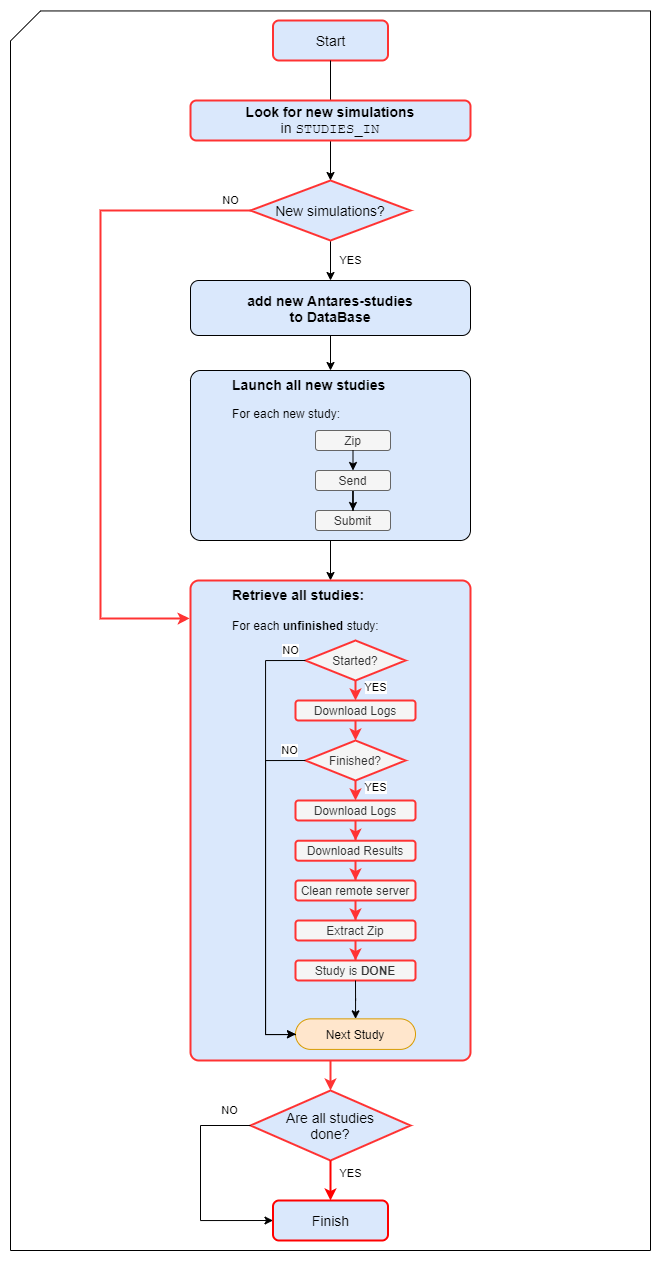

The diagram above was exported from draw.io. Its source (the exported page's mxGraphModel, read from the mxfile embedded in the PNG):
<mxGraphModel dx="3276" dy="2491" grid="1" gridSize="10" guides="1" tooltips="1" connect="1" arrows="1" fold="1" page="1" pageScale="1" pageWidth="850" pageHeight="1100" math="0" shadow="0">
  <root>
    <mxCell id="BlV2bufGolQx3qJCgFDj-0" />
    <mxCell id="BlV2bufGolQx3qJCgFDj-1" parent="BlV2bufGolQx3qJCgFDj-0" />
    <mxCell id="QNBxU1ym-UsLo74aD2Jw-0" value="" style="shape=card;whiteSpace=wrap;html=1;" vertex="1" parent="BlV2bufGolQx3qJCgFDj-1">
      <mxGeometry x="-320" y="-29.55" width="640" height="1239.55" as="geometry" />
    </mxCell>
    <mxCell id="QNBxU1ym-UsLo74aD2Jw-1" value="Start" style="rounded=1;whiteSpace=wrap;html=1;fontSize=14;glass=0;strokeWidth=2;shadow=0;fillColor=#dae8fc;strokeColor=#FF3333;" vertex="1" parent="BlV2bufGolQx3qJCgFDj-1">
      <mxGeometry x="-57.5" y="-20" width="115" height="40" as="geometry" />
    </mxCell>
    <mxCell id="QNBxU1ym-UsLo74aD2Jw-2" value="YES" style="edgeStyle=orthogonalEdgeStyle;rounded=0;orthogonalLoop=1;jettySize=auto;html=1;strokeColor=#000000;strokeWidth=1;entryX=0.5;entryY=0;entryDx=0;entryDy=0;exitX=0.5;exitY=1;exitDx=0;exitDy=0;" edge="1" parent="BlV2bufGolQx3qJCgFDj-1" source="QNBxU1ym-UsLo74aD2Jw-4" target="QNBxU1ym-UsLo74aD2Jw-7">
      <mxGeometry y="20" relative="1" as="geometry">
        <mxPoint x="120" y="195" as="targetPoint" />
        <mxPoint x="60" y="200" as="sourcePoint" />
        <mxPoint as="offset" />
      </mxGeometry>
    </mxCell>
    <mxCell id="QNBxU1ym-UsLo74aD2Jw-3" value="NO" style="edgeStyle=orthogonalEdgeStyle;rounded=0;orthogonalLoop=1;jettySize=auto;html=1;strokeColor=#FF3333;strokeWidth=2;exitX=0;exitY=0.5;exitDx=0;exitDy=0;entryX=-0.003;entryY=0.079;entryDx=0;entryDy=0;entryPerimeter=0;" edge="1" parent="BlV2bufGolQx3qJCgFDj-1" source="QNBxU1ym-UsLo74aD2Jw-4" target="QNBxU1ym-UsLo74aD2Jw-19">
      <mxGeometry x="-0.9379" y="-10" relative="1" as="geometry">
        <mxPoint x="-120" y="175" as="targetPoint" />
        <mxPoint x="-60" y="200" as="sourcePoint" />
        <Array as="points">
          <mxPoint x="-230" y="170" />
          <mxPoint x="-230" y="578" />
          <mxPoint x="-150" y="578" />
        </Array>
        <mxPoint as="offset" />
      </mxGeometry>
    </mxCell>
    <mxCell id="QNBxU1ym-UsLo74aD2Jw-4" value="New simulations?" style="rhombus;whiteSpace=wrap;html=1;strokeColor=#FF3333;strokeWidth=2;fillColor=#dae8fc;fontSize=14;" vertex="1" parent="BlV2bufGolQx3qJCgFDj-1">
      <mxGeometry x="-80" y="140" width="160" height="60" as="geometry" />
    </mxCell>
    <mxCell id="QNBxU1ym-UsLo74aD2Jw-5" value="" style="edgeStyle=orthogonalEdgeStyle;rounded=0;orthogonalLoop=1;jettySize=auto;html=1;exitX=0.5;exitY=1;exitDx=0;exitDy=0;entryX=0.5;entryY=0;entryDx=0;entryDy=0;" edge="1" parent="BlV2bufGolQx3qJCgFDj-1" source="QNBxU1ym-UsLo74aD2Jw-1" target="QNBxU1ym-UsLo74aD2Jw-4">
      <mxGeometry relative="1" as="geometry">
        <mxPoint x="335" y="110" as="sourcePoint" />
        <mxPoint x="335" y="170" as="targetPoint" />
      </mxGeometry>
    </mxCell>
    <mxCell id="QNBxU1ym-UsLo74aD2Jw-6" value="" style="edgeStyle=orthogonalEdgeStyle;rounded=0;orthogonalLoop=1;jettySize=auto;html=1;exitX=0.5;exitY=1;exitDx=0;exitDy=0;entryX=0.5;entryY=0;entryDx=0;entryDy=0;" edge="1" parent="BlV2bufGolQx3qJCgFDj-1" source="QNBxU1ym-UsLo74aD2Jw-7" target="QNBxU1ym-UsLo74aD2Jw-8">
      <mxGeometry relative="1" as="geometry">
        <mxPoint x="330" y="220" as="sourcePoint" />
        <mxPoint x="330" y="270.0000000000001" as="targetPoint" />
      </mxGeometry>
    </mxCell>
    <mxCell id="QNBxU1ym-UsLo74aD2Jw-7" value="&lt;font style=&quot;font-size: 14px&quot;&gt;&lt;b&gt;add new Antares-studies&lt;br&gt;to DataBase&lt;/b&gt;&lt;/font&gt;" style="rounded=1;whiteSpace=wrap;html=1;fontSize=12;glass=0;strokeWidth=1;shadow=0;fillColor=#dae8fc;strokeColor=#000000;" vertex="1" parent="BlV2bufGolQx3qJCgFDj-1">
      <mxGeometry x="-140" y="240" width="280" height="55" as="geometry" />
    </mxCell>
    <mxCell id="QNBxU1ym-UsLo74aD2Jw-8" value="&lt;blockquote style=&quot;margin: 0 0 0 40px ; border: none ; padding: 0px&quot;&gt;&lt;b&gt;&lt;font style=&quot;font-size: 14px&quot;&gt;Launch all new studies&lt;/font&gt;&lt;/b&gt;&lt;/blockquote&gt;&lt;blockquote style=&quot;margin: 0 0 0 40px ; border: none ; padding: 0px&quot;&gt;&lt;br&gt;For each new study:&lt;/blockquote&gt;" style="rounded=1;whiteSpace=wrap;html=1;fontSize=12;glass=0;strokeWidth=1;shadow=0;fillColor=#dae8fc;strokeColor=#000000;verticalAlign=top;arcSize=6;align=left;" vertex="1" parent="BlV2bufGolQx3qJCgFDj-1">
      <mxGeometry x="-140" y="330" width="280" height="170" as="geometry" />
    </mxCell>
    <mxCell id="QNBxU1ym-UsLo74aD2Jw-9" value="" style="edgeStyle=orthogonalEdgeStyle;rounded=0;orthogonalLoop=1;jettySize=auto;html=1;entryX=0.5;entryY=0;entryDx=0;entryDy=0;exitX=0.5;exitY=1;exitDx=0;exitDy=0;" edge="1" parent="BlV2bufGolQx3qJCgFDj-1" source="QNBxU1ym-UsLo74aD2Jw-8" target="QNBxU1ym-UsLo74aD2Jw-19">
      <mxGeometry relative="1" as="geometry">
        <mxPoint x="100" y="430" as="sourcePoint" />
      </mxGeometry>
    </mxCell>
    <mxCell id="QNBxU1ym-UsLo74aD2Jw-10" value="&lt;font style=&quot;font-size: 14px&quot;&gt;&lt;b&gt;Look for new simulations&lt;/b&gt;&lt;br&gt;in &lt;font face=&quot;Courier New&quot; style=&quot;font-size: 14px&quot;&gt;STUDIES_IN&lt;/font&gt;&lt;/font&gt;" style="rounded=1;whiteSpace=wrap;html=1;fontSize=12;glass=0;strokeWidth=2;shadow=0;fillColor=#dae8fc;strokeColor=#FF3333;" vertex="1" parent="BlV2bufGolQx3qJCgFDj-1">
      <mxGeometry x="-140" y="60" width="280" height="40" as="geometry" />
    </mxCell>
    <mxCell id="QNBxU1ym-UsLo74aD2Jw-11" value="" style="group" vertex="1" connectable="0" parent="BlV2bufGolQx3qJCgFDj-1">
      <mxGeometry x="-15" y="390" width="75" height="100" as="geometry" />
    </mxCell>
    <mxCell id="QNBxU1ym-UsLo74aD2Jw-12" value="Zip" style="rounded=1;whiteSpace=wrap;html=1;fontSize=12;glass=0;strokeWidth=1;shadow=0;fillColor=#f5f5f5;strokeColor=#666666;fontColor=#333333;" vertex="1" parent="QNBxU1ym-UsLo74aD2Jw-11">
      <mxGeometry width="75" height="20" as="geometry" />
    </mxCell>
    <mxCell id="QNBxU1ym-UsLo74aD2Jw-13" value="Submit" style="rounded=1;whiteSpace=wrap;html=1;fontSize=12;glass=0;strokeWidth=1;shadow=0;fillColor=#f5f5f5;strokeColor=#666666;fontColor=#333333;" vertex="1" parent="QNBxU1ym-UsLo74aD2Jw-11">
      <mxGeometry y="80" width="75" height="20" as="geometry" />
    </mxCell>
    <mxCell id="QNBxU1ym-UsLo74aD2Jw-14" value="" style="edgeStyle=orthogonalEdgeStyle;rounded=0;orthogonalLoop=1;jettySize=auto;html=1;" edge="1" parent="QNBxU1ym-UsLo74aD2Jw-11" source="QNBxU1ym-UsLo74aD2Jw-15" target="QNBxU1ym-UsLo74aD2Jw-13">
      <mxGeometry relative="1" as="geometry" />
    </mxCell>
    <mxCell id="QNBxU1ym-UsLo74aD2Jw-15" value="Send" style="rounded=1;whiteSpace=wrap;html=1;fontSize=12;glass=0;strokeWidth=1;shadow=0;fillColor=#f5f5f5;strokeColor=#666666;fontColor=#333333;" vertex="1" parent="QNBxU1ym-UsLo74aD2Jw-11">
      <mxGeometry y="40" width="75" height="20" as="geometry" />
    </mxCell>
    <mxCell id="QNBxU1ym-UsLo74aD2Jw-16" value="" style="endArrow=classic;html=1;entryX=0.5;entryY=0;entryDx=0;entryDy=0;exitX=0.5;exitY=1;exitDx=0;exitDy=0;" edge="1" parent="QNBxU1ym-UsLo74aD2Jw-11" source="QNBxU1ym-UsLo74aD2Jw-12" target="QNBxU1ym-UsLo74aD2Jw-15">
      <mxGeometry width="50" height="50" relative="1" as="geometry">
        <mxPoint x="-95" y="-110" as="sourcePoint" />
        <mxPoint x="-45" y="-160" as="targetPoint" />
      </mxGeometry>
    </mxCell>
    <mxCell id="QNBxU1ym-UsLo74aD2Jw-17" value="Are all studies&lt;br style=&quot;font-size: 14px;&quot;&gt;done?" style="rhombus;whiteSpace=wrap;html=1;strokeColor=#FF3333;strokeWidth=2;fillColor=#dae8fc;fontSize=14;" vertex="1" parent="BlV2bufGolQx3qJCgFDj-1">
      <mxGeometry x="-80" y="1050" width="160" height="70" as="geometry" />
    </mxCell>
    <mxCell id="QNBxU1ym-UsLo74aD2Jw-18" value="Finish" style="rounded=1;whiteSpace=wrap;html=1;fontSize=14;glass=0;strokeWidth=2;shadow=0;fillColor=#dae8fc;strokeColor=#FF0000;" vertex="1" parent="BlV2bufGolQx3qJCgFDj-1">
      <mxGeometry x="-57.5" y="1160" width="115" height="40" as="geometry" />
    </mxCell>
    <mxCell id="QNBxU1ym-UsLo74aD2Jw-19" value="&lt;blockquote style=&quot;margin: 0px 0px 0px 40px ; border: none ; padding: 0px ; font-size: 14px&quot;&gt;&lt;b&gt;&lt;font style=&quot;font-size: 14px&quot;&gt;Retrieve all studies:&lt;/font&gt;&lt;/b&gt;&lt;/blockquote&gt;&lt;blockquote style=&quot;margin: 0px 0px 0px 40px ; border: none ; padding: 0px ; font-size: 14px&quot;&gt;&lt;br&gt;&lt;/blockquote&gt;&lt;blockquote style=&quot;margin: 0 0 0 40px ; border: none ; padding: 0px&quot;&gt;For each &lt;b&gt;unfinished &lt;/b&gt;study:&lt;/blockquote&gt;&lt;blockquote style=&quot;margin: 0 0 0 40px ; border: none ; padding: 0px&quot;&gt;&lt;br&gt;&lt;/blockquote&gt;" style="rounded=1;whiteSpace=wrap;html=1;fontSize=12;glass=0;strokeWidth=2;shadow=0;fillColor=#dae8fc;strokeColor=#FF3333;arcSize=3;verticalAlign=top;align=left;" vertex="1" parent="BlV2bufGolQx3qJCgFDj-1">
      <mxGeometry x="-140" y="540" width="280" height="480" as="geometry" />
    </mxCell>
    <mxCell id="QNBxU1ym-UsLo74aD2Jw-20" value="" style="group" vertex="1" connectable="0" parent="BlV2bufGolQx3qJCgFDj-1">
      <mxGeometry x="-65" y="600" width="150" height="368.90999999999997" as="geometry" />
    </mxCell>
    <mxCell id="QNBxU1ym-UsLo74aD2Jw-21" value="Finished?" style="rhombus;whiteSpace=wrap;html=1;strokeColor=#FF3333;strokeWidth=2;fillColor=#f5f5f5;fontColor=#333333;" vertex="1" parent="QNBxU1ym-UsLo74aD2Jw-20">
      <mxGeometry x="40" y="100" width="100" height="40" as="geometry" />
    </mxCell>
    <mxCell id="QNBxU1ym-UsLo74aD2Jw-22" value="YES" style="edgeStyle=orthogonalEdgeStyle;rounded=0;orthogonalLoop=1;jettySize=auto;html=1;strokeColor=#FF3333;strokeWidth=2;exitX=0.5;exitY=1;exitDx=0;exitDy=0;fillColor=#f5f5f5;entryX=0.5;entryY=0;entryDx=0;entryDy=0;" edge="1" parent="QNBxU1ym-UsLo74aD2Jw-20" source="QNBxU1ym-UsLo74aD2Jw-21" target="QNBxU1ym-UsLo74aD2Jw-27">
      <mxGeometry x="-0.3333" y="20" relative="1" as="geometry">
        <mxPoint x="90" y="160" as="targetPoint" />
        <mxPoint x="70" y="231.4545454545455" as="sourcePoint" />
        <Array as="points" />
        <mxPoint as="offset" />
      </mxGeometry>
    </mxCell>
    <mxCell id="QNBxU1ym-UsLo74aD2Jw-23" value="Download Logs" style="rounded=1;whiteSpace=wrap;html=1;fontSize=12;glass=0;strokeWidth=2;shadow=0;fillColor=#f5f5f5;strokeColor=#FF3333;fontColor=#333333;align=center;verticalAlign=middle;" vertex="1" parent="QNBxU1ym-UsLo74aD2Jw-20">
      <mxGeometry x="30" y="60" width="120" height="20" as="geometry" />
    </mxCell>
    <mxCell id="QNBxU1ym-UsLo74aD2Jw-24" value="Started?" style="rhombus;whiteSpace=wrap;html=1;strokeColor=#FF3333;strokeWidth=2;fillColor=#f5f5f5;fontColor=#333333;" vertex="1" parent="QNBxU1ym-UsLo74aD2Jw-20">
      <mxGeometry x="40" width="100" height="40" as="geometry" />
    </mxCell>
    <mxCell id="QNBxU1ym-UsLo74aD2Jw-25" value="YES" style="edgeStyle=orthogonalEdgeStyle;rounded=0;orthogonalLoop=1;jettySize=auto;html=1;strokeColor=#FF3333;strokeWidth=2;exitX=0.5;exitY=1;exitDx=0;exitDy=0;entryX=0.5;entryY=0;entryDx=0;entryDy=0;fillColor=#f5f5f5;" edge="1" parent="QNBxU1ym-UsLo74aD2Jw-20" source="QNBxU1ym-UsLo74aD2Jw-24" target="QNBxU1ym-UsLo74aD2Jw-23">
      <mxGeometry x="-0.3333" y="20" relative="1" as="geometry">
        <mxPoint x="90" y="71.09090909090912" as="targetPoint" />
        <mxPoint x="70" y="21.45454545454544" as="sourcePoint" />
        <Array as="points" />
        <mxPoint as="offset" />
      </mxGeometry>
    </mxCell>
    <mxCell id="QNBxU1ym-UsLo74aD2Jw-26" value="" style="edgeStyle=orthogonalEdgeStyle;rounded=0;orthogonalLoop=1;jettySize=auto;html=1;strokeWidth=2;strokeColor=#FF3333;exitX=0.5;exitY=1;exitDx=0;exitDy=0;fillColor=#f5f5f5;entryX=0.5;entryY=0;entryDx=0;entryDy=0;" edge="1" parent="QNBxU1ym-UsLo74aD2Jw-20" source="QNBxU1ym-UsLo74aD2Jw-23" target="QNBxU1ym-UsLo74aD2Jw-21">
      <mxGeometry relative="1" as="geometry">
        <mxPoint x="-440" y="368.909090909091" as="sourcePoint" />
        <mxPoint x="120" y="110" as="targetPoint" />
      </mxGeometry>
    </mxCell>
    <mxCell id="QNBxU1ym-UsLo74aD2Jw-27" value="Download Logs" style="rounded=1;whiteSpace=wrap;html=1;fontSize=12;glass=0;strokeWidth=2;shadow=0;fillColor=#f5f5f5;strokeColor=#FF3333;fontColor=#333333;" vertex="1" parent="QNBxU1ym-UsLo74aD2Jw-20">
      <mxGeometry x="30" y="160" width="120" height="20" as="geometry" />
    </mxCell>
    <mxCell id="QNBxU1ym-UsLo74aD2Jw-28" value="Download Results" style="rounded=1;whiteSpace=wrap;html=1;fontSize=12;glass=0;strokeWidth=2;shadow=0;fillColor=#f5f5f5;strokeColor=#FF3333;fontColor=#333333;" vertex="1" parent="QNBxU1ym-UsLo74aD2Jw-20">
      <mxGeometry x="30" y="200.22000000000003" width="120" height="20" as="geometry" />
    </mxCell>
    <mxCell id="QNBxU1ym-UsLo74aD2Jw-29" value="" style="edgeStyle=orthogonalEdgeStyle;rounded=0;orthogonalLoop=1;jettySize=auto;html=1;fillColor=#f5f5f5;strokeColor=#FF3333;strokeWidth=2;" edge="1" parent="QNBxU1ym-UsLo74aD2Jw-20" source="QNBxU1ym-UsLo74aD2Jw-27" target="QNBxU1ym-UsLo74aD2Jw-28">
      <mxGeometry relative="1" as="geometry" />
    </mxCell>
    <mxCell id="QNBxU1ym-UsLo74aD2Jw-30" value="Clean remote server" style="rounded=1;whiteSpace=wrap;html=1;fontSize=12;glass=0;strokeWidth=2;shadow=0;fillColor=#f5f5f5;strokeColor=#FF3333;fontColor=#333333;" vertex="1" parent="QNBxU1ym-UsLo74aD2Jw-20">
      <mxGeometry x="30" y="240" width="120" height="20" as="geometry" />
    </mxCell>
    <mxCell id="QNBxU1ym-UsLo74aD2Jw-31" value="" style="edgeStyle=orthogonalEdgeStyle;rounded=0;orthogonalLoop=1;jettySize=auto;html=1;fillColor=#f5f5f5;strokeColor=#FF3333;strokeWidth=2;" edge="1" parent="QNBxU1ym-UsLo74aD2Jw-20" source="QNBxU1ym-UsLo74aD2Jw-28" target="QNBxU1ym-UsLo74aD2Jw-30">
      <mxGeometry relative="1" as="geometry" />
    </mxCell>
    <mxCell id="QNBxU1ym-UsLo74aD2Jw-32" value="Extract Zip" style="rounded=1;whiteSpace=wrap;html=1;fontSize=12;glass=0;strokeWidth=2;shadow=0;fillColor=#f5f5f5;strokeColor=#FF3333;fontColor=#333333;" vertex="1" parent="QNBxU1ym-UsLo74aD2Jw-20">
      <mxGeometry x="30" y="280" width="120" height="20" as="geometry" />
    </mxCell>
    <mxCell id="QNBxU1ym-UsLo74aD2Jw-33" value="" style="edgeStyle=orthogonalEdgeStyle;rounded=0;orthogonalLoop=1;jettySize=auto;html=1;fillColor=#f5f5f5;strokeColor=#FF3333;strokeWidth=2;" edge="1" parent="QNBxU1ym-UsLo74aD2Jw-20" source="QNBxU1ym-UsLo74aD2Jw-30" target="QNBxU1ym-UsLo74aD2Jw-32">
      <mxGeometry relative="1" as="geometry" />
    </mxCell>
    <mxCell id="QNBxU1ym-UsLo74aD2Jw-34" value="" style="endArrow=classic;html=1;exitX=0.5;exitY=1;exitDx=0;exitDy=0;entryX=0.5;entryY=0;entryDx=0;entryDy=0;strokeColor=#FF3333;strokeWidth=2;" edge="1" parent="BlV2bufGolQx3qJCgFDj-1" source="QNBxU1ym-UsLo74aD2Jw-19" target="QNBxU1ym-UsLo74aD2Jw-17">
      <mxGeometry width="50" height="50" relative="1" as="geometry">
        <mxPoint x="40" y="1090" as="sourcePoint" />
        <mxPoint x="90" y="1040" as="targetPoint" />
      </mxGeometry>
    </mxCell>
    <mxCell id="QNBxU1ym-UsLo74aD2Jw-35" value="YES" style="edgeStyle=orthogonalEdgeStyle;rounded=0;orthogonalLoop=1;jettySize=auto;html=1;strokeColor=#FF0000;strokeWidth=2;entryX=0.5;entryY=0;entryDx=0;entryDy=0;exitX=0.5;exitY=1;exitDx=0;exitDy=0;" edge="1" parent="BlV2bufGolQx3qJCgFDj-1" target="QNBxU1ym-UsLo74aD2Jw-18">
      <mxGeometry x="0.3333" y="22" relative="1" as="geometry">
        <mxPoint x="10" y="260" as="targetPoint" />
        <mxPoint y="1130" as="sourcePoint" />
        <mxPoint x="-2" y="-10" as="offset" />
        <Array as="points">
          <mxPoint y="1120" />
          <mxPoint y="1120" />
        </Array>
      </mxGeometry>
    </mxCell>
    <mxCell id="QNBxU1ym-UsLo74aD2Jw-36" value="NO" style="edgeStyle=orthogonalEdgeStyle;rounded=0;orthogonalLoop=1;jettySize=auto;html=1;strokeColor=#000000;strokeWidth=1;entryX=0;entryY=0.5;entryDx=0;entryDy=0;exitX=0;exitY=0.5;exitDx=0;exitDy=0;" edge="1" parent="BlV2bufGolQx3qJCgFDj-1" source="QNBxU1ym-UsLo74aD2Jw-17" target="QNBxU1ym-UsLo74aD2Jw-18">
      <mxGeometry x="-0.8072" y="-15" relative="1" as="geometry">
        <mxPoint x="10" y="1160" as="targetPoint" />
        <mxPoint x="10" y="1130" as="sourcePoint" />
        <mxPoint as="offset" />
        <Array as="points">
          <mxPoint x="-130" y="1085" />
          <mxPoint x="-130" y="1180" />
        </Array>
      </mxGeometry>
    </mxCell>
    <mxCell id="QNBxU1ym-UsLo74aD2Jw-37" value="Study is &lt;b&gt;DONE&lt;/b&gt;" style="rounded=1;whiteSpace=wrap;html=1;fontSize=12;glass=0;strokeWidth=2;shadow=0;fillColor=#f5f5f5;strokeColor=#FF3333;fontColor=#333333;" vertex="1" parent="BlV2bufGolQx3qJCgFDj-1">
      <mxGeometry x="-35" y="920" width="120" height="20" as="geometry" />
    </mxCell>
    <mxCell id="QNBxU1ym-UsLo74aD2Jw-38" value="" style="edgeStyle=orthogonalEdgeStyle;rounded=0;orthogonalLoop=1;jettySize=auto;html=1;fillColor=#f5f5f5;strokeColor=#FF3333;strokeWidth=2;" edge="1" parent="BlV2bufGolQx3qJCgFDj-1" target="QNBxU1ym-UsLo74aD2Jw-37">
      <mxGeometry relative="1" as="geometry">
        <mxPoint x="25" y="900" as="sourcePoint" />
      </mxGeometry>
    </mxCell>
    <mxCell id="QNBxU1ym-UsLo74aD2Jw-39" value="" style="edgeStyle=orthogonalEdgeStyle;rounded=0;orthogonalLoop=1;jettySize=auto;html=1;" edge="1" parent="BlV2bufGolQx3qJCgFDj-1" target="QNBxU1ym-UsLo74aD2Jw-40">
      <mxGeometry relative="1" as="geometry">
        <mxPoint x="25" y="940" as="sourcePoint" />
      </mxGeometry>
    </mxCell>
    <mxCell id="QNBxU1ym-UsLo74aD2Jw-40" value="Next Study" style="rounded=1;whiteSpace=wrap;html=1;fontSize=12;glass=0;strokeWidth=1;shadow=0;fillColor=#ffe6cc;strokeColor=#d79b00;arcSize=50;" vertex="1" parent="BlV2bufGolQx3qJCgFDj-1">
      <mxGeometry x="-35" y="978.3645454545455" width="120" height="30.545454545454547" as="geometry" />
    </mxCell>
    <mxCell id="QNBxU1ym-UsLo74aD2Jw-41" value="NO" style="edgeStyle=orthogonalEdgeStyle;rounded=0;orthogonalLoop=1;jettySize=auto;html=1;strokeColor=#000000;strokeWidth=1;entryX=0;entryY=0.5;entryDx=0;entryDy=0;exitX=0;exitY=0.5;exitDx=0;exitDy=0;" edge="1" parent="BlV2bufGolQx3qJCgFDj-1" source="QNBxU1ym-UsLo74aD2Jw-21" target="QNBxU1ym-UsLo74aD2Jw-40">
      <mxGeometry x="-0.9024" y="-10" relative="1" as="geometry">
        <mxPoint x="35" y="1014.7272727272727" as="targetPoint" />
        <mxPoint x="95" y="663.4545454545455" as="sourcePoint" />
        <Array as="points">
          <mxPoint x="-65" y="720" />
          <mxPoint x="-65" y="994" />
          <mxPoint x="-35" y="994" />
        </Array>
        <mxPoint as="offset" />
      </mxGeometry>
    </mxCell>
    <mxCell id="QNBxU1ym-UsLo74aD2Jw-42" value="NO" style="edgeStyle=orthogonalEdgeStyle;rounded=0;orthogonalLoop=1;jettySize=auto;html=1;strokeColor=#000000;strokeWidth=1;exitX=0;exitY=0.5;exitDx=0;exitDy=0;entryX=0;entryY=0.5;entryDx=0;entryDy=0;" edge="1" parent="BlV2bufGolQx3qJCgFDj-1" source="QNBxU1ym-UsLo74aD2Jw-24" target="QNBxU1ym-UsLo74aD2Jw-40">
      <mxGeometry x="-0.9298" y="-10" relative="1" as="geometry">
        <mxPoint x="-55" y="747.4545454545455" as="targetPoint" />
        <mxPoint x="95" y="453.4545454545455" as="sourcePoint" />
        <Array as="points">
          <mxPoint x="-65" y="620" />
          <mxPoint x="-65" y="994" />
          <mxPoint x="-35" y="994" />
        </Array>
        <mxPoint as="offset" />
      </mxGeometry>
    </mxCell>
  </root>
</mxGraphModel>